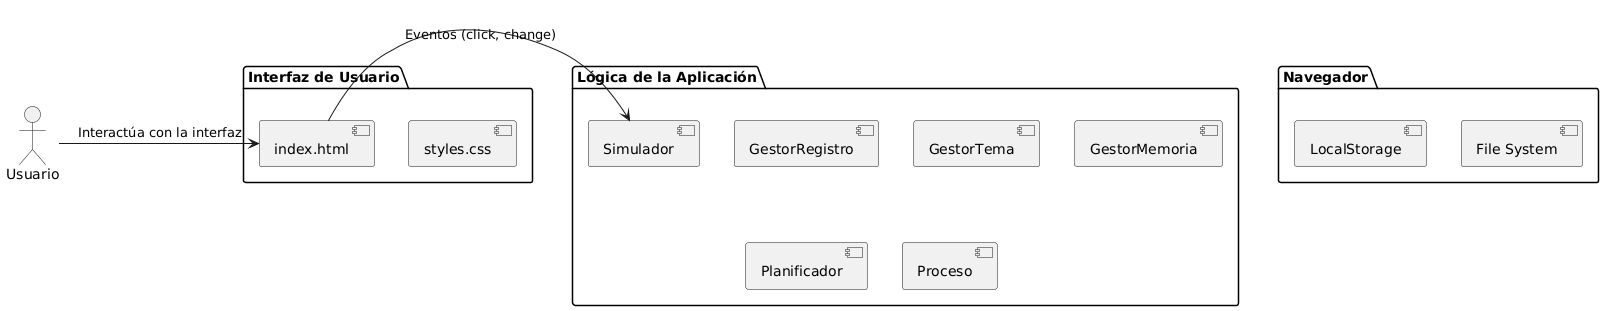

The diagram above was rendered by PlantUML. Its source (embedded in the PNG):
@startuml
top to bottom direction

actor Usuario as U

together {
  package "Interfaz de Usuario" {
    [index.html] as HTML
    [styles.css] as CSS
  }
}

together {
  package "Lógica de la Aplicación" {
    [Simulador] as SIM
    [GestorRegistro] as GR
    [GestorTema] as GT
    [GestorMemoria] as GM
    [Planificador] as PLAN
    [Proceso] as PROC
  }
}

together {
  package "Navegador" {
    [LocalStorage] as LS
    [File System] as FS
  }
}

U -> HTML : Interactúa con la interfaz
HTML -> SIM : Eventos (click, change)
@enduml